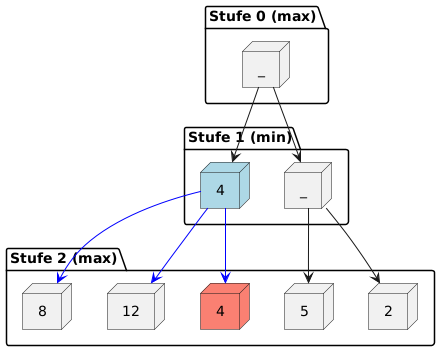

The diagram above was rendered by PlantUML. Its source (embedded in the PNG):
@startuml
' Force top-down layout
top to bottom direction

package "Stufe 0 (max)" {
    node "_" as L0
}

package "Stufe 1 (min)" {
    node "_" as L1L
    node "4" as L1R #lightblue
}

package "Stufe 2 (max)" {
    node "2" as L2LL
    node "5" as L2LR
    node "4" as L2RL #salmon
    node "12" as L2RM
    node "8" as L2RR
}

' Connections
L0 --> L1L
L0 --> L1R
L1L --> L2LL
L1L --> L2LR
L1R --> L2RL #blue
L1R --> L2RM #blue
L1R --> L2RR #blue

@enduml